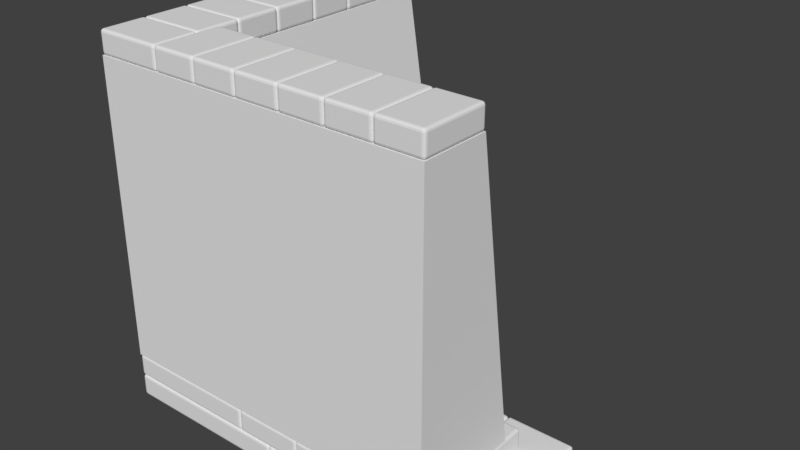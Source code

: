 # Source: CornerInnerWall.blend  (saved by Blender 2.78.0; exported with 4.5.12 LTS)
import bpy
from mathutils import Matrix  # noqa: F401  (used for matrix-valued properties, if any)

bpy.ops.wm.read_factory_settings(use_empty=True)
scene = bpy.context.scene
scene.name = 'Scene'

# ---- collections
col_collection_1 = bpy.data.collections.new('Collection 1'); scene.collection.children.link(col_collection_1)

# ---- materials (node trees are filled in below, after node groups)
mat_material = bpy.data.materials.new('Material')
mat_material.alpha_threshold = 0.0
mat_material.use_transparent_shadow = False
mat_material.roughness = 0.5
mat_material.line_color = (0.0, 0.0, 0.0, 1.0)

# ---- material node trees

# ---- world
world_world = bpy.data.worlds.new('World'); scene.world = world_world
world_world.color = (0.05088, 0.05088, 0.05088)
world_world.use_sun_shadow = False
world_world.sun_shadow_jitter_overblur = 0.0
world_world.cycles.sampling_method = 'MANUAL'

# ---- meshes
me_cube_001 = bpy.data.meshes.new('Cube.001')
me_cube_001.from_pydata([(-1.937e-07, 1.8, 0.4), (2.0, -2.384e-07, 0.4), (2.0, -1.0, 0.4), (-1.0, 1.8, 0.4), (-0.4, 1.8, 3.0), (2.0, -0.4, 3.0), (2.0, -1.0, 3.0), (-1.0, 1.8, 3.0), (-1.937e-07, -2.384e-07, 0.4), (-1.0, -1.0, 0.4), (-0.4, -0.4, 3.0), (-1.0, -1.0, 3.0)], [], [(8, 1, 2, 9), (10, 11, 6, 5), (8, 10, 5, 1), (1, 5, 6, 2), (9, 11, 7, 3), (4, 0, 3, 7), (2, 6, 11, 9), (0, 4, 10, 8), (4, 7, 11, 10), (0, 8, 9, 3)])
me_cube_001.materials.append(mat_material)
me_cube_001.use_remesh_preserve_volume = False
me_cube_001.use_remesh_preserve_attributes = False
me_cube_001.use_mirror_vertex_groups = False
me_cube_001.update()
me_cube = bpy.data.meshes.new('Cube')
me_cube.from_pydata([(0.5, 0.3, 0.0), (0.5, -0.3, 0.0), (-1.0, -0.3, 0.0), (-1.0, 0.3, 0.0), (0.5, 0.3, 0.2), (0.5, -0.3, 0.2), (-1.0, -0.3, 0.2), (-1.0, 0.3, 0.2), (0.5, 0.9, 0.0), (0.5, 0.3, 0.0), (-1.0, 0.3, 0.0), (-1.0, 0.9, 0.0), (0.5, 0.9, 0.2), (0.5, 0.3, 0.2), (-1.0, 0.3, 0.2), (-1.0, 0.9, 0.2), (0.5, 1.5, 0.0), (0.5, 0.9, 0.0), (-1.0, 0.9, 0.0), (-1.0, 1.5, 0.0), (0.5, 1.5, 0.2), (0.5, 0.9, 0.2), (-1.0, 0.9, 0.2), (-1.0, 1.5, 0.2), (0.2, 1.8, 0.2), (0.2, 1.2, 0.2), (-1.0, 1.2, 0.2), (-1.0, 1.8, 0.2), (0.2, 1.8, 0.4), (0.2, 1.2, 0.4), (-1.0, 1.2, 0.4), (-1.0, 1.8, 0.4), (0.2, 1.2, 0.2), (0.2, 0.6, 0.2), (-1.0, 0.6, 0.2), (-1.0, 1.2, 0.2), (0.2, 1.2, 0.4), (0.2, 0.6, 0.4), (-1.0, 0.6, 0.4), (-1.0, 1.2, 0.4), (0.2, 0.6, 0.2), (-1.0, 0.0, 0.2), (-1.0, 0.6, 0.2), (0.2, 0.6, 0.4), (0.2, -9.537e-07, 0.4), (-1.0, 0.0, 0.4), (-1.0, 0.6, 0.4), (0.2, -1.192e-07, 0.2), (-0.4, -0.6, 3.0), (-1.0, -0.6, 3.0), (-1.0, -0.2, 3.0), (-0.4, -0.2, 3.0), (-0.4, -0.6, 3.2), (-1.0, -0.6, 3.2), (-1.0, -0.2, 3.2), (-0.4, -0.2, 3.2), (-0.4, -0.2, 3.0), (-1.0, -0.2, 3.0), (-1.0, 0.2, 3.0), (-0.4, 0.2, 3.0), (-0.4, -0.2, 3.2), (-1.0, -0.2, 3.2), (-1.0, 0.2, 3.2), (-0.4, 0.2, 3.2), (-0.4, 0.2, 3.0), (-1.0, 0.2, 3.0), (-1.0, 0.6, 3.0), (-0.4, 0.6, 3.0), (-0.4, 0.2, 3.2), (-1.0, 0.2, 3.2), (-1.0, 0.6, 3.2), (-0.4, 0.6, 3.2), (-0.4, 0.6, 3.0), (-1.0, 0.6, 3.0), (-1.0, 1.0, 3.0), (-0.4, 1.0, 3.0), (-0.4, 0.6, 3.2), (-1.0, 0.6, 3.2), (-1.0, 1.0, 3.2), (-0.4, 1.0, 3.2), (-0.4, 1.0, 3.0), (-1.0, 1.0, 3.0), (-1.0, 1.4, 3.0), (-0.4, 1.4, 3.0), (-0.4, 1.0, 3.2), (-1.0, 1.0, 3.2), (-1.0, 1.4, 3.2), (-0.4, 1.4, 3.2), (-0.4, 1.4, 3.0), (-1.0, 1.4, 3.0), (-1.0, 1.8, 3.0), (-0.4, 1.8, 3.0), (-0.4, 1.4, 3.2), (-1.0, 1.4, 3.2), (-1.0, 1.8, 3.2), (-0.4, 1.8, 3.2), (-0.07461, 1.4, 0.9186), (-0.07461, 0.8, 0.9186), (-0.4731, 0.8, 0.8837), (-0.4731, 1.4, 0.8837), (-0.1269, 1.4, 1.516), (-0.1269, 0.8, 1.516), (-0.5254, 0.8, 1.481), (-0.5254, 1.4, 1.481), (-0.1683, 0.1, 2.138), (-0.1683, -0.5, 2.138), (-0.5622, -0.5, 2.068), (-0.5622, 0.1, 2.068), (-0.2378, 0.1, 2.532), (-0.2378, -0.5, 2.532), (-0.6317, -0.5, 2.462), (-0.6317, 0.1, 2.462), (-1.0, -0.3, 0.0), (0.5, -0.3, 0.2), (0.5, -0.3, 0.0), (0.5, -1.0, 0.0), (-1.0, -1.0, 0.0), (0.5, -1.0, 0.2), (-1.0, -1.0, 0.2), (-1.0, -0.3, 0.2), (0.5, 0.5, 0.0), (1.1, 0.5, 0.2), (1.1, 0.5, 0.0), (1.1, -1.0, 0.0), (0.5, -1.0, 0.0), (1.1, -1.0, 0.2), (0.5, -1.0, 0.2), (0.5, 0.5, 0.2), (1.1, 0.5, 0.0), (1.7, 0.5, 0.2), (1.7, 0.5, 0.0), (1.7, -1.0, 0.0), (1.1, -1.0, 0.0), (1.7, -1.0, 0.2), (1.1, -1.0, 0.2), (1.1, 0.5, 0.2), (1.7, 0.5, 0.0), (2.3, 0.5, 0.2), (2.3, 0.5, 0.0), (2.3, -1.0, 0.0), (1.7, -1.0, 0.0), (2.3, -1.0, 0.2), (1.7, -1.0, 0.2), (1.7, 0.5, 0.2), (0.2, -5.96e-08, 0.2), (0.2, -1.0, 0.2), (-1.0, -1.0, 0.2), (-1.0, 4.172e-07, 0.2), (0.2, -5.364e-07, 0.4), (0.2, -1.0, 0.4), (-1.0, -1.0, 0.4), (-1.0, -5.96e-08, 0.4), (0.2, 0.2, 0.2), (0.8, 0.2, 0.2), (0.8, -1.0, 0.2), (0.2, -1.0, 0.2), (0.2, 0.2, 0.4), (0.8, 0.2, 0.4), (0.8, -1.0, 0.4), (0.2, -1.0, 0.4), (0.8, 0.2, 0.2), (1.4, 0.2, 0.2), (1.4, -1.0, 0.2), (0.8, -1.0, 0.2), (0.8, 0.2, 0.4), (1.4, 0.2, 0.4), (1.4, -1.0, 0.4), (0.8, -1.0, 0.4), (1.4, 0.2, 0.2), (2.0, 0.2, 0.2), (2.0, -1.0, 0.2), (1.4, -1.0, 0.2), (1.4, 0.2, 0.4), (2.0, 0.2, 0.4), (2.0, -1.0, 0.4), (1.4, -1.0, 0.4), (-0.4, -1.0, 3.0), (-1.0, -1.0, 3.0), (-1.0, -0.6, 3.0), (-0.4, -0.6, 3.0), (-0.4, -1.0, 3.2), (-1.0, -1.0, 3.2), (-1.0, -0.6, 3.2), (-0.4, -0.6, 3.2), (-3.129e-07, -0.4, 3.0), (-3.278e-07, -1.0, 3.0), (-0.4, -1.0, 3.0), (-0.4, -0.4, 3.0), (1.937e-07, -0.4, 3.2), (-7.898e-07, -1.0, 3.2), (-0.4, -1.0, 3.2), (-0.4, -0.4, 3.2), (0.4, -0.4, 3.0), (0.4, -1.0, 3.0), (-1.863e-07, -1.0, 3.0), (2.906e-07, -0.4, 3.0), (0.4, -0.4, 3.2), (0.4, -1.0, 3.2), (-4.247e-07, -1.0, 3.2), (1.416e-07, -0.4, 3.2), (0.8, -0.4, 3.0), (0.8, -1.0, 3.0), (0.4, -1.0, 3.0), (0.4, -0.4, 3.0), (0.8, -0.4, 3.2), (0.8, -1.0, 3.2), (0.4, -1.0, 3.2), (0.4, -0.4, 3.2), (1.2, -0.4, 3.0), (1.2, -1.0, 3.0), (0.8, -1.0, 3.0), (0.8, -0.4, 3.0), (1.2, -0.4, 3.2), (1.2, -1.0, 3.2), (0.8, -1.0, 3.2), (0.8, -0.4, 3.2), (1.6, -0.4, 3.0), (1.6, -1.0, 3.0), (1.2, -1.0, 3.0), (1.2, -0.4, 3.0), (1.6, -0.4, 3.2), (1.6, -1.0, 3.2), (1.2, -1.0, 3.2), (1.2, -0.4, 3.2), (2.0, -0.4, 3.0), (2.0, -1.0, 3.0), (1.6, -1.0, 3.0), (1.6, -0.4, 3.0), (2.0, -0.4, 3.2), (2.0, -1.0, 3.2), (1.6, -1.0, 3.2), (1.6, -0.4, 3.2), (0.9, -0.07461, 1.319), (1.5, -0.07461, 1.319), (1.5, -0.4731, 1.284), (0.9, -0.4731, 1.284), (0.9, -0.1269, 1.916), (1.5, -0.1269, 1.916), (1.5, -0.5254, 1.881), (0.9, -0.5254, 1.881)], [], [(0, 1, 2, 3), (4, 7, 6, 5), (0, 4, 5, 1), (1, 5, 6, 2), (2, 6, 7, 3), (4, 0, 3, 7), (8, 9, 10, 11), (12, 15, 14, 13), (8, 12, 13, 9), (9, 13, 14, 10), (10, 14, 15, 11), (12, 8, 11, 15), (16, 17, 18, 19), (20, 23, 22, 21), (16, 20, 21, 17), (17, 21, 22, 18), (18, 22, 23, 19), (20, 16, 19, 23), (24, 25, 26, 27), (28, 31, 30, 29), (24, 28, 29, 25), (25, 29, 30, 26), (26, 30, 31, 27), (28, 24, 27, 31), (32, 33, 34, 35), (36, 39, 38, 37), (32, 36, 37, 33), (33, 37, 38, 34), (34, 38, 39, 35), (36, 32, 35, 39), (40, 47, 41, 42), (43, 46, 45, 44), (40, 43, 44, 47), (47, 44, 45, 41), (41, 45, 46, 42), (43, 40, 42, 46), (48, 49, 50, 51), (52, 55, 54, 53), (48, 52, 53, 49), (49, 53, 54, 50), (50, 54, 55, 51), (52, 48, 51, 55), (56, 57, 58, 59), (60, 63, 62, 61), (56, 60, 61, 57), (57, 61, 62, 58), (58, 62, 63, 59), (60, 56, 59, 63), (64, 65, 66, 67), (68, 71, 70, 69), (64, 68, 69, 65), (65, 69, 70, 66), (66, 70, 71, 67), (68, 64, 67, 71), (72, 73, 74, 75), (76, 79, 78, 77), (72, 76, 77, 73), (73, 77, 78, 74), (74, 78, 79, 75), (76, 72, 75, 79), (80, 81, 82, 83), (84, 87, 86, 85), (80, 84, 85, 81), (81, 85, 86, 82), (82, 86, 87, 83), (84, 80, 83, 87), (88, 89, 90, 91), (92, 95, 94, 93), (88, 92, 93, 89), (89, 93, 94, 90), (90, 94, 95, 91), (92, 88, 91, 95), (96, 97, 98, 99), (100, 103, 102, 101), (96, 100, 101, 97), (97, 101, 102, 98), (98, 102, 103, 99), (100, 96, 99, 103), (104, 105, 106, 107), (108, 111, 110, 109), (104, 108, 109, 105), (105, 109, 110, 106), (106, 110, 111, 107), (108, 104, 107, 111), (114, 112, 119, 113), (114, 115, 116, 112), (113, 119, 118, 117), (114, 113, 117, 115), (115, 117, 118, 116), (116, 118, 119, 112), (122, 120, 127, 121), (122, 123, 124, 120), (121, 127, 126, 125), (122, 121, 125, 123), (123, 125, 126, 124), (124, 126, 127, 120), (130, 128, 135, 129), (130, 131, 132, 128), (129, 135, 134, 133), (130, 129, 133, 131), (131, 133, 134, 132), (132, 134, 135, 128), (138, 136, 143, 137), (138, 139, 140, 136), (137, 143, 142, 141), (138, 137, 141, 139), (139, 141, 142, 140), (140, 142, 143, 136), (144, 145, 146, 147), (148, 151, 150, 149), (144, 148, 149, 145), (145, 149, 150, 146), (146, 150, 151, 147), (148, 144, 147, 151), (152, 153, 154, 155), (156, 159, 158, 157), (152, 156, 157, 153), (153, 157, 158, 154), (154, 158, 159, 155), (156, 152, 155, 159), (160, 161, 162, 163), (164, 167, 166, 165), (160, 164, 165, 161), (161, 165, 166, 162), (162, 166, 167, 163), (164, 160, 163, 167), (168, 169, 170, 171), (172, 175, 174, 173), (168, 172, 173, 169), (169, 173, 174, 170), (170, 174, 175, 171), (172, 168, 171, 175), (176, 177, 178, 179), (180, 183, 182, 181), (176, 180, 181, 177), (177, 181, 182, 178), (178, 182, 183, 179), (180, 176, 179, 183), (184, 185, 186, 187), (188, 191, 190, 189), (184, 188, 189, 185), (185, 189, 190, 186), (186, 190, 191, 187), (188, 184, 187, 191), (192, 193, 194, 195), (196, 199, 198, 197), (192, 196, 197, 193), (193, 197, 198, 194), (194, 198, 199, 195), (196, 192, 195, 199), (200, 201, 202, 203), (204, 207, 206, 205), (200, 204, 205, 201), (201, 205, 206, 202), (202, 206, 207, 203), (204, 200, 203, 207), (208, 209, 210, 211), (212, 215, 214, 213), (208, 212, 213, 209), (209, 213, 214, 210), (210, 214, 215, 211), (212, 208, 211, 215), (216, 217, 218, 219), (220, 223, 222, 221), (216, 220, 221, 217), (217, 221, 222, 218), (218, 222, 223, 219), (220, 216, 219, 223), (224, 225, 226, 227), (228, 231, 230, 229), (224, 228, 229, 225), (225, 229, 230, 226), (226, 230, 231, 227), (228, 224, 227, 231), (232, 233, 234, 235), (236, 239, 238, 237), (232, 236, 237, 233), (233, 237, 238, 234), (234, 238, 239, 235), (236, 232, 235, 239)])
me_cube.materials.append(mat_material)
me_cube.use_remesh_preserve_volume = False
me_cube.use_remesh_preserve_attributes = False
me_cube.use_mirror_vertex_groups = False
me_cube.update()

# ---- objects
ob_cube_001 = bpy.data.objects.new('Cube.001', me_cube_001)
ob_cube = bpy.data.objects.new('Cube', me_cube)

# ---- transforms, parenting, visibility, modifiers, constraints
ob_cube_001.location = (0.0, 0.0, 0.0)
ob_cube_001.lock_rotations_4d = False
ob_cube_001.empty_display_type = 'ARROWS'
ob_cube_001.lineart.crease_threshold = 0.0
ob_cube.location = (0.0, 0.0, 0.0)
ob_cube.lock_rotations_4d = False
ob_cube.empty_display_type = 'ARROWS'
ob_cube.lineart.crease_threshold = 0.0
_m = ob_cube.modifiers.new('Bevel', 'BEVEL')
_m.width = 0.025
_m.width_pct = 0.025
_m.segments = 3
_m.limit_method = 'NONE'
_m.spread = 0.0

# ---- collection membership
col_collection_1.objects.link(ob_cube_001)
col_collection_1.objects.link(ob_cube)

# ---- scene / render settings (as saved in the file)
scene.frame_start = 1; scene.frame_end = 250; scene.frame_set(1)
scene.render.engine = 'BLENDER_EEVEE_NEXT'
scene.render.resolution_percentage = 50
scene.render.dither_intensity = 0.0
scene.cycles.use_denoising = False
scene.cycles.samples = 128
scene.cycles.sampling_pattern = 'TABULATED_SOBOL'
scene.cycles.light_sampling_threshold = 0.0
scene.cycles.use_adaptive_sampling = False
scene.cycles.use_light_tree = False
scene.cycles.blur_glossy = 0.0
scene.cycles.sample_clamp_indirect = 0.0
scene.view_settings.view_transform = 'Standard'
bpy.context.view_layer.update()

# ---- added for rendering (the .blend has no active camera and no usable light): camera, sun
cam_auto = bpy.data.cameras.new('AutoCamera')
cam_auto.lens = 50.0
cam_auto.sensor_width = 36.0
cam_auto.clip_end = 1000.0
ob_auto_camera = bpy.data.objects.new('AutoCamera', cam_auto)
scene.collection.objects.link(ob_auto_camera)
ob_auto_camera.location = (5.62991, -5.57589, 5.58393)
ob_auto_camera.rotation_euler = (1.09748, -7.21219e-08, 0.694738)
scene.camera = ob_auto_camera
light_auto_sun = bpy.data.lights.new('AutoSun', 'SUN')
light_auto_sun.energy = 3.0
light_auto_sun.angle = 0.0523599
ob_auto_sun = bpy.data.objects.new('AutoSun', light_auto_sun)
scene.collection.objects.link(ob_auto_sun)
ob_auto_sun.rotation_euler = (0.872665, 0.174533, 0.523599)
bpy.context.view_layer.update()
